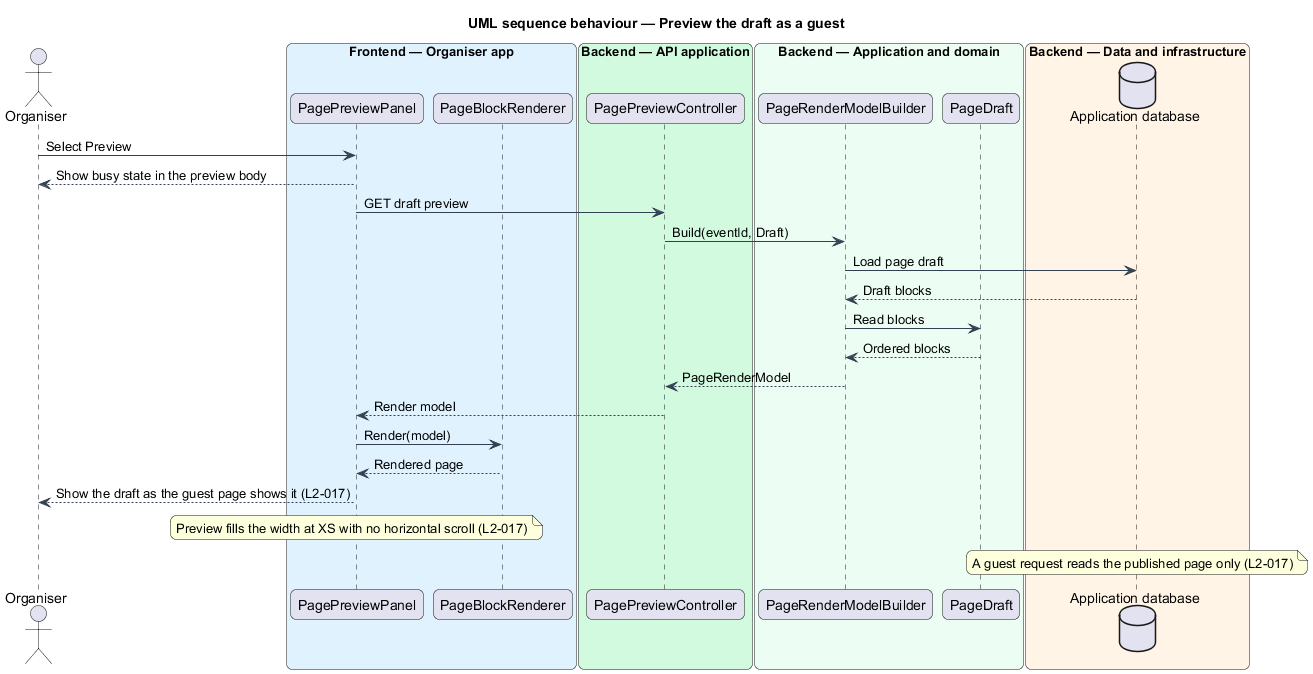

The diagram above was rendered by PlantUML. Its source (embedded in the PNG):
@startuml
title UML sequence behaviour — Preview the draft as a guest
skinparam backgroundColor #FFFFFF
skinparam shadowing false
skinparam roundcorner 12
skinparam defaultFontName Arial
skinparam ArrowColor #344054
skinparam rectangle {
  BorderColor #344054
  FontColor #101828
}
skinparam package {
  BorderColor #667085
  FontColor #101828
  BackgroundColor #F9FAFB
}
actor "Organiser" as actor
box "Frontend — Organiser app" #E0F2FE
  participant "PagePreviewPanel" as panel
  participant "PageBlockRenderer" as renderer
end box
box "Backend — API application" #D1FADF
  participant "PagePreviewController" as controller
end box
box "Backend — Application and domain" #ECFDF3
  participant "PageRenderModelBuilder" as builder
  participant "PageDraft" as draft
end box
box "Backend — Data and infrastructure" #FFF4E5
  database "Application database" as db
end box

actor -> panel : Select Preview
panel --> actor : Show busy state in the preview body
panel -> controller : GET draft preview
controller -> builder : Build(eventId, Draft)
builder -> db : Load page draft
db --> builder : Draft blocks
builder -> draft : Read blocks
draft --> builder : Ordered blocks
builder --> controller : PageRenderModel
controller --> panel : Render model
panel -> renderer : Render(model)
renderer --> panel : Rendered page
panel --> actor : Show the draft as the guest page shows it (L2-017)
note over panel : Preview fills the width at XS with no horizontal scroll (L2-017)
note over db : A guest request reads the published page only (L2-017)
@enduml